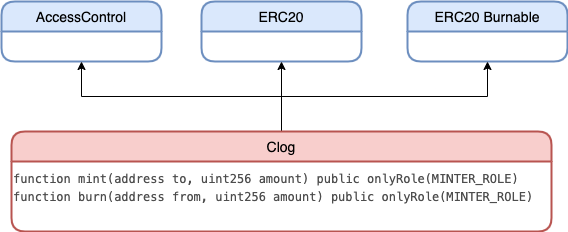

The diagram above was exported from draw.io. Its source (the exported page's mxGraphModel, read from the mxfile embedded in the PNG):
<mxGraphModel dx="1438" dy="1117" grid="1" gridSize="10" guides="1" tooltips="1" connect="1" arrows="1" fold="1" page="1" pageScale="1" pageWidth="1100" pageHeight="850" math="0" shadow="0">
  <root>
    <mxCell id="0" />
    <mxCell id="1" parent="0" />
    <mxCell id="2" value="AccessControl" style="swimlane;childLayout=stackLayout;horizontal=1;startSize=30;horizontalStack=0;rounded=1;fontSize=14;fontStyle=0;strokeWidth=2;resizeParent=0;resizeLast=1;shadow=0;dashed=0;align=center;labelBackgroundColor=none;fillColor=#dae8fc;strokeColor=#6c8ebf;" vertex="1" parent="1">
      <mxGeometry x="280" y="570" width="160" height="60" as="geometry" />
    </mxCell>
    <mxCell id="3" value="ERC20" style="swimlane;childLayout=stackLayout;horizontal=1;startSize=30;horizontalStack=0;rounded=1;fontSize=14;fontStyle=0;strokeWidth=2;resizeParent=0;resizeLast=1;shadow=0;dashed=0;align=center;labelBackgroundColor=none;fillColor=#dae8fc;strokeColor=#6c8ebf;" vertex="1" parent="1">
      <mxGeometry x="480" y="570" width="160" height="60" as="geometry" />
    </mxCell>
    <mxCell id="4" value="ERC20 Burnable" style="swimlane;childLayout=stackLayout;horizontal=1;startSize=30;horizontalStack=0;rounded=1;fontSize=14;fontStyle=0;strokeWidth=2;resizeParent=0;resizeLast=1;shadow=0;dashed=0;align=center;labelBackgroundColor=none;fillColor=#dae8fc;strokeColor=#6c8ebf;" vertex="1" parent="1">
      <mxGeometry x="686" y="570" width="160" height="60" as="geometry" />
    </mxCell>
    <mxCell id="5" value="" style="edgeStyle=orthogonalEdgeStyle;rounded=0;orthogonalLoop=1;jettySize=auto;html=1;fontSize=20;startArrow=none;startFill=0;endArrow=classic;endFill=1;entryX=0.5;entryY=1;entryDx=0;entryDy=0;" edge="1" source="8" target="3" parent="1">
      <mxGeometry relative="1" as="geometry">
        <mxPoint x="560" y="690" as="sourcePoint" />
        <mxPoint x="357" y="396" as="targetPoint" />
      </mxGeometry>
    </mxCell>
    <mxCell id="6" value="" style="edgeStyle=orthogonalEdgeStyle;rounded=0;orthogonalLoop=1;jettySize=auto;html=1;fontSize=20;startArrow=none;startFill=0;endArrow=classic;endFill=1;entryX=0.5;entryY=1;entryDx=0;entryDy=0;exitX=0.5;exitY=0;exitDx=0;exitDy=0;" edge="1" source="8" target="4" parent="1">
      <mxGeometry relative="1" as="geometry">
        <mxPoint x="560" y="690" as="sourcePoint" />
        <mxPoint x="780" y="630" as="targetPoint" />
      </mxGeometry>
    </mxCell>
    <mxCell id="7" value="" style="edgeStyle=orthogonalEdgeStyle;rounded=0;orthogonalLoop=1;jettySize=auto;html=1;fontSize=20;startArrow=none;startFill=0;endArrow=classic;endFill=1;entryX=0.5;entryY=1;entryDx=0;entryDy=0;exitX=0.5;exitY=0;exitDx=0;exitDy=0;" edge="1" source="8" target="2" parent="1">
      <mxGeometry relative="1" as="geometry">
        <mxPoint x="560" y="690" as="sourcePoint" />
        <mxPoint x="776" y="640" as="targetPoint" />
      </mxGeometry>
    </mxCell>
    <mxCell id="8" value="Clog" style="swimlane;childLayout=stackLayout;horizontal=1;startSize=30;horizontalStack=0;rounded=1;fontSize=14;fontStyle=0;strokeWidth=2;resizeParent=0;resizeLast=1;shadow=0;dashed=0;align=center;fillColor=#f8cecc;strokeColor=#b85450;" vertex="1" parent="1">
      <mxGeometry x="290" y="700" width="540" height="100" as="geometry" />
    </mxCell>
    <mxCell id="9" value="&lt;div style=&quot;font-family: Menlo, Monaco, &amp;quot;Courier New&amp;quot;, monospace; font-size: 12px; line-height: 18px;&quot;&gt;&lt;div style=&quot;&quot;&gt;&lt;font color=&quot;#4d4d4d&quot;&gt;function mint(address to, uint256 amount) public onlyRole(MINTER_ROLE)&lt;/font&gt;&lt;/div&gt;&lt;div style=&quot;&quot;&gt;&lt;div style=&quot;line-height: 18px;&quot;&gt;&lt;font color=&quot;#4d4d4d&quot;&gt;function burn(address from, uint256 amount) public onlyRole(MINTER_ROLE)&lt;/font&gt;&lt;/div&gt;&lt;/div&gt;&lt;div style=&quot;&quot;&gt;&lt;br&gt;&lt;/div&gt;&lt;/div&gt;" style="text;html=1;align=left;verticalAlign=middle;resizable=0;points=[];autosize=1;strokeColor=none;fillColor=none;fontSize=20;" vertex="1" parent="8">
      <mxGeometry y="30" width="540" height="70" as="geometry" />
    </mxCell>
  </root>
</mxGraphModel>